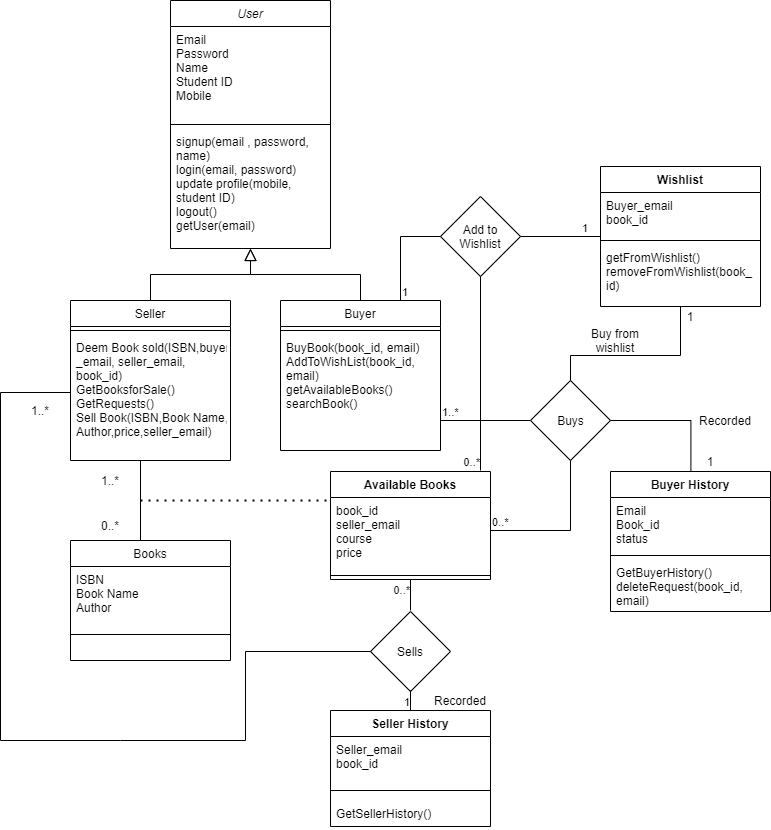

The diagram above was exported from draw.io. Its source (the exported page's mxGraphModel, read from the mxfile embedded in the PNG):
<mxGraphModel dx="1038" dy="580" grid="1" gridSize="10" guides="1" tooltips="1" connect="1" arrows="1" fold="1" page="1" pageScale="1" pageWidth="827" pageHeight="1169" math="0" shadow="0">
  <root>
    <mxCell id="WIyWlLk6GJQsqaUBKTNV-0" />
    <mxCell id="WIyWlLk6GJQsqaUBKTNV-1" parent="WIyWlLk6GJQsqaUBKTNV-0" />
    <mxCell id="zkfFHV4jXpPFQw0GAbJ--0" value="User" style="swimlane;fontStyle=2;align=center;verticalAlign=top;childLayout=stackLayout;horizontal=1;startSize=26;horizontalStack=0;resizeParent=1;resizeLast=0;collapsible=1;marginBottom=0;rounded=0;shadow=0;strokeWidth=1;" parent="WIyWlLk6GJQsqaUBKTNV-1" vertex="1">
      <mxGeometry x="220" y="60" width="160" height="248" as="geometry">
        <mxRectangle x="230" y="140" width="160" height="26" as="alternateBounds" />
      </mxGeometry>
    </mxCell>
    <mxCell id="zkfFHV4jXpPFQw0GAbJ--3" value="Email&#10;Password&#10;Name&#10;Student ID&#10;Mobile" style="text;align=left;verticalAlign=top;spacingLeft=4;spacingRight=4;overflow=hidden;rotatable=0;points=[[0,0.5],[1,0.5]];portConstraint=eastwest;rounded=0;shadow=0;html=0;" parent="zkfFHV4jXpPFQw0GAbJ--0" vertex="1">
      <mxGeometry y="26" width="160" height="94" as="geometry" />
    </mxCell>
    <mxCell id="zkfFHV4jXpPFQw0GAbJ--4" value="" style="line;html=1;strokeWidth=1;align=left;verticalAlign=middle;spacingTop=-1;spacingLeft=3;spacingRight=3;rotatable=0;labelPosition=right;points=[];portConstraint=eastwest;" parent="zkfFHV4jXpPFQw0GAbJ--0" vertex="1">
      <mxGeometry y="120" width="160" height="8" as="geometry" />
    </mxCell>
    <mxCell id="zkfFHV4jXpPFQw0GAbJ--5" value="signup(email , password, &#10;name)&#10;login(email, password)&#10;update profile(mobile,&#10;student ID)&#10;logout()&#10;getUser(email)" style="text;align=left;verticalAlign=top;spacingLeft=4;spacingRight=4;overflow=hidden;rotatable=0;points=[[0,0.5],[1,0.5]];portConstraint=eastwest;" parent="zkfFHV4jXpPFQw0GAbJ--0" vertex="1">
      <mxGeometry y="128" width="160" height="120" as="geometry" />
    </mxCell>
    <mxCell id="zkfFHV4jXpPFQw0GAbJ--6" value="Seller" style="swimlane;fontStyle=0;align=center;verticalAlign=top;childLayout=stackLayout;horizontal=1;startSize=26;horizontalStack=0;resizeParent=1;resizeLast=0;collapsible=1;marginBottom=0;rounded=0;shadow=0;strokeWidth=1;" parent="WIyWlLk6GJQsqaUBKTNV-1" vertex="1">
      <mxGeometry x="120" y="360" width="160" height="160" as="geometry">
        <mxRectangle x="130" y="380" width="160" height="26" as="alternateBounds" />
      </mxGeometry>
    </mxCell>
    <mxCell id="zkfFHV4jXpPFQw0GAbJ--9" value="" style="line;html=1;strokeWidth=1;align=left;verticalAlign=middle;spacingTop=-1;spacingLeft=3;spacingRight=3;rotatable=0;labelPosition=right;points=[];portConstraint=eastwest;" parent="zkfFHV4jXpPFQw0GAbJ--6" vertex="1">
      <mxGeometry y="26" width="160" height="8" as="geometry" />
    </mxCell>
    <mxCell id="zkfFHV4jXpPFQw0GAbJ--10" value="Deem Book sold(ISBN,buyer&#10;_email, seller_email, &#10;book_id)&#10;GetBooksforSale()&#10;GetRequests()&#10;Sell Book(ISBN,Book Name,&#10;Author,price,seller_email)&#10;" style="text;align=left;verticalAlign=top;spacingLeft=4;spacingRight=4;overflow=hidden;rotatable=0;points=[[0,0.5],[1,0.5]];portConstraint=eastwest;fontStyle=0" parent="zkfFHV4jXpPFQw0GAbJ--6" vertex="1">
      <mxGeometry y="34" width="160" height="116" as="geometry" />
    </mxCell>
    <mxCell id="zkfFHV4jXpPFQw0GAbJ--12" value="" style="endArrow=block;endSize=10;endFill=0;shadow=0;strokeWidth=1;rounded=0;edgeStyle=elbowEdgeStyle;elbow=vertical;" parent="WIyWlLk6GJQsqaUBKTNV-1" source="zkfFHV4jXpPFQw0GAbJ--6" target="zkfFHV4jXpPFQw0GAbJ--0" edge="1">
      <mxGeometry width="160" relative="1" as="geometry">
        <mxPoint x="200" y="203" as="sourcePoint" />
        <mxPoint x="200" y="203" as="targetPoint" />
      </mxGeometry>
    </mxCell>
    <mxCell id="zkfFHV4jXpPFQw0GAbJ--13" value="Buyer" style="swimlane;fontStyle=0;align=center;verticalAlign=top;childLayout=stackLayout;horizontal=1;startSize=26;horizontalStack=0;resizeParent=1;resizeLast=0;collapsible=1;marginBottom=0;rounded=0;shadow=0;strokeWidth=1;" parent="WIyWlLk6GJQsqaUBKTNV-1" vertex="1">
      <mxGeometry x="330" y="360" width="160" height="150" as="geometry">
        <mxRectangle x="340" y="380" width="170" height="26" as="alternateBounds" />
      </mxGeometry>
    </mxCell>
    <mxCell id="zkfFHV4jXpPFQw0GAbJ--15" value="" style="line;html=1;strokeWidth=1;align=left;verticalAlign=middle;spacingTop=-1;spacingLeft=3;spacingRight=3;rotatable=0;labelPosition=right;points=[];portConstraint=eastwest;" parent="zkfFHV4jXpPFQw0GAbJ--13" vertex="1">
      <mxGeometry y="26" width="160" height="8" as="geometry" />
    </mxCell>
    <mxCell id="zkfFHV4jXpPFQw0GAbJ--14" value="BuyBook(book_id, email)&#10;AddToWishList(book_id,&#10;email)&#10;getAvailableBooks()&#10;searchBook()" style="text;align=left;verticalAlign=top;spacingLeft=4;spacingRight=4;overflow=hidden;rotatable=0;points=[[0,0.5],[1,0.5]];portConstraint=eastwest;" parent="zkfFHV4jXpPFQw0GAbJ--13" vertex="1">
      <mxGeometry y="34" width="160" height="116" as="geometry" />
    </mxCell>
    <mxCell id="Rx0KeXhw4HQq_oDDNZqi-21" value="" style="endArrow=none;html=1;edgeStyle=orthogonalEdgeStyle;rounded=0;" parent="zkfFHV4jXpPFQw0GAbJ--13" edge="1">
      <mxGeometry relative="1" as="geometry">
        <mxPoint x="160" y="120" as="sourcePoint" />
        <mxPoint x="250" y="120" as="targetPoint" />
      </mxGeometry>
    </mxCell>
    <mxCell id="Rx0KeXhw4HQq_oDDNZqi-22" value="1..*" style="edgeLabel;resizable=0;html=1;align=left;verticalAlign=bottom;" parent="Rx0KeXhw4HQq_oDDNZqi-21" connectable="0" vertex="1">
      <mxGeometry x="-1" relative="1" as="geometry" />
    </mxCell>
    <mxCell id="Rx0KeXhw4HQq_oDDNZqi-23" value="Buys" style="edgeLabel;resizable=0;html=1;align=right;verticalAlign=bottom;" parent="Rx0KeXhw4HQq_oDDNZqi-21" connectable="0" vertex="1">
      <mxGeometry x="1" relative="1" as="geometry">
        <mxPoint x="50" y="10" as="offset" />
      </mxGeometry>
    </mxCell>
    <mxCell id="zkfFHV4jXpPFQw0GAbJ--16" value="" style="endArrow=block;endSize=10;endFill=0;shadow=0;strokeWidth=1;rounded=0;edgeStyle=elbowEdgeStyle;elbow=vertical;" parent="WIyWlLk6GJQsqaUBKTNV-1" source="zkfFHV4jXpPFQw0GAbJ--13" target="zkfFHV4jXpPFQw0GAbJ--0" edge="1">
      <mxGeometry width="160" relative="1" as="geometry">
        <mxPoint x="210" y="373" as="sourcePoint" />
        <mxPoint x="310" y="271" as="targetPoint" />
      </mxGeometry>
    </mxCell>
    <mxCell id="zkfFHV4jXpPFQw0GAbJ--17" value="Books" style="swimlane;fontStyle=0;align=center;verticalAlign=top;childLayout=stackLayout;horizontal=1;startSize=26;horizontalStack=0;resizeParent=1;resizeLast=0;collapsible=1;marginBottom=0;rounded=0;shadow=0;strokeWidth=1;" parent="WIyWlLk6GJQsqaUBKTNV-1" vertex="1">
      <mxGeometry x="120" y="600" width="160" height="120" as="geometry">
        <mxRectangle x="550" y="140" width="160" height="26" as="alternateBounds" />
      </mxGeometry>
    </mxCell>
    <mxCell id="zkfFHV4jXpPFQw0GAbJ--18" value="ISBN&#10;Book Name&#10;Author" style="text;align=left;verticalAlign=top;spacingLeft=4;spacingRight=4;overflow=hidden;rotatable=0;points=[[0,0.5],[1,0.5]];portConstraint=eastwest;" parent="zkfFHV4jXpPFQw0GAbJ--17" vertex="1">
      <mxGeometry y="26" width="160" height="64" as="geometry" />
    </mxCell>
    <mxCell id="zkfFHV4jXpPFQw0GAbJ--23" value="" style="line;html=1;strokeWidth=1;align=left;verticalAlign=middle;spacingTop=-1;spacingLeft=3;spacingRight=3;rotatable=0;labelPosition=right;points=[];portConstraint=eastwest;" parent="zkfFHV4jXpPFQw0GAbJ--17" vertex="1">
      <mxGeometry y="90" width="160" height="8" as="geometry" />
    </mxCell>
    <mxCell id="Rx0KeXhw4HQq_oDDNZqi-6" value="" style="endArrow=none;html=1;edgeStyle=orthogonalEdgeStyle;rounded=0;" parent="WIyWlLk6GJQsqaUBKTNV-1" edge="1">
      <mxGeometry relative="1" as="geometry">
        <mxPoint x="190" y="520" as="sourcePoint" />
        <mxPoint x="190" y="600" as="targetPoint" />
        <Array as="points">
          <mxPoint x="190" y="520" />
          <mxPoint x="190" y="600" />
        </Array>
      </mxGeometry>
    </mxCell>
    <mxCell id="Rx0KeXhw4HQq_oDDNZqi-9" value="" style="endArrow=none;dashed=1;html=1;dashPattern=1 3;strokeWidth=2;rounded=0;edgeStyle=orthogonalEdgeStyle;" parent="WIyWlLk6GJQsqaUBKTNV-1" edge="1">
      <mxGeometry width="50" height="50" relative="1" as="geometry">
        <mxPoint x="190" y="560" as="sourcePoint" />
        <mxPoint x="380" y="560" as="targetPoint" />
      </mxGeometry>
    </mxCell>
    <mxCell id="Rx0KeXhw4HQq_oDDNZqi-10" value="Available Books" style="swimlane;fontStyle=1;align=center;verticalAlign=top;childLayout=stackLayout;horizontal=1;startSize=26;horizontalStack=0;resizeParent=1;resizeParentMax=0;resizeLast=0;collapsible=1;marginBottom=0;" parent="WIyWlLk6GJQsqaUBKTNV-1" vertex="1">
      <mxGeometry x="380" y="531" width="160" height="108" as="geometry" />
    </mxCell>
    <mxCell id="Rx0KeXhw4HQq_oDDNZqi-11" value="book_id&#10;seller_email&#10;course&#10;price" style="text;strokeColor=none;fillColor=none;align=left;verticalAlign=top;spacingLeft=4;spacingRight=4;overflow=hidden;rotatable=0;points=[[0,0.5],[1,0.5]];portConstraint=eastwest;" parent="Rx0KeXhw4HQq_oDDNZqi-10" vertex="1">
      <mxGeometry y="26" width="160" height="74" as="geometry" />
    </mxCell>
    <mxCell id="Rx0KeXhw4HQq_oDDNZqi-12" value="" style="line;strokeWidth=1;fillColor=none;align=left;verticalAlign=middle;spacingTop=-1;spacingLeft=3;spacingRight=3;rotatable=0;labelPosition=right;points=[];portConstraint=eastwest;" parent="Rx0KeXhw4HQq_oDDNZqi-10" vertex="1">
      <mxGeometry y="100" width="160" height="8" as="geometry" />
    </mxCell>
    <mxCell id="Rx0KeXhw4HQq_oDDNZqi-15" value="1..*" style="text;html=1;strokeColor=none;fillColor=none;align=center;verticalAlign=middle;whiteSpace=wrap;rounded=0;" parent="WIyWlLk6GJQsqaUBKTNV-1" vertex="1">
      <mxGeometry x="140" y="530" width="40" height="20" as="geometry" />
    </mxCell>
    <mxCell id="Rx0KeXhw4HQq_oDDNZqi-16" value="0..*" style="text;html=1;strokeColor=none;fillColor=none;align=center;verticalAlign=middle;whiteSpace=wrap;rounded=0;" parent="WIyWlLk6GJQsqaUBKTNV-1" vertex="1">
      <mxGeometry x="140" y="575" width="40" height="20" as="geometry" />
    </mxCell>
    <mxCell id="Rx0KeXhw4HQq_oDDNZqi-17" value="" style="rhombus;whiteSpace=wrap;html=1;" parent="WIyWlLk6GJQsqaUBKTNV-1" vertex="1">
      <mxGeometry x="580" y="440" width="80" height="80" as="geometry" />
    </mxCell>
    <mxCell id="Rx0KeXhw4HQq_oDDNZqi-18" value="" style="endArrow=none;html=1;edgeStyle=orthogonalEdgeStyle;rounded=0;entryX=0.5;entryY=1;entryDx=0;entryDy=0;" parent="WIyWlLk6GJQsqaUBKTNV-1" target="Rx0KeXhw4HQq_oDDNZqi-17" edge="1">
      <mxGeometry relative="1" as="geometry">
        <mxPoint x="540" y="590" as="sourcePoint" />
        <mxPoint x="620" y="590" as="targetPoint" />
      </mxGeometry>
    </mxCell>
    <mxCell id="Rx0KeXhw4HQq_oDDNZqi-19" value="0..*" style="edgeLabel;resizable=0;html=1;align=left;verticalAlign=bottom;" parent="Rx0KeXhw4HQq_oDDNZqi-18" connectable="0" vertex="1">
      <mxGeometry x="-1" relative="1" as="geometry" />
    </mxCell>
    <mxCell id="Rx0KeXhw4HQq_oDDNZqi-28" value="" style="endArrow=none;html=1;edgeStyle=orthogonalEdgeStyle;rounded=0;entryX=0.565;entryY=0.018;entryDx=0;entryDy=0;entryPerimeter=0;" parent="WIyWlLk6GJQsqaUBKTNV-1" edge="1">
      <mxGeometry relative="1" as="geometry">
        <mxPoint x="660" y="480" as="sourcePoint" />
        <mxPoint x="740.4000000000001" y="532.124" as="targetPoint" />
        <Array as="points">
          <mxPoint x="740" y="480" />
        </Array>
      </mxGeometry>
    </mxCell>
    <mxCell id="Rx0KeXhw4HQq_oDDNZqi-32" value="Buys" style="text;html=1;align=center;verticalAlign=middle;resizable=0;points=[];autosize=1;strokeColor=none;" parent="WIyWlLk6GJQsqaUBKTNV-1" vertex="1">
      <mxGeometry x="600" y="470" width="40" height="20" as="geometry" />
    </mxCell>
    <mxCell id="Rx0KeXhw4HQq_oDDNZqi-33" value="Recorded" style="text;html=1;strokeColor=none;fillColor=none;align=center;verticalAlign=middle;whiteSpace=wrap;rounded=0;" parent="WIyWlLk6GJQsqaUBKTNV-1" vertex="1">
      <mxGeometry x="750" y="470" width="50" height="20" as="geometry" />
    </mxCell>
    <mxCell id="Rx0KeXhw4HQq_oDDNZqi-34" value="1" style="text;html=1;strokeColor=none;fillColor=none;align=center;verticalAlign=middle;whiteSpace=wrap;rounded=0;" parent="WIyWlLk6GJQsqaUBKTNV-1" vertex="1">
      <mxGeometry x="740" y="511" width="40" height="20" as="geometry" />
    </mxCell>
    <mxCell id="Rx0KeXhw4HQq_oDDNZqi-35" value="Wishlist" style="swimlane;fontStyle=1;align=center;verticalAlign=top;childLayout=stackLayout;horizontal=1;startSize=26;horizontalStack=0;resizeParent=1;resizeParentMax=0;resizeLast=0;collapsible=1;marginBottom=0;" parent="WIyWlLk6GJQsqaUBKTNV-1" vertex="1">
      <mxGeometry x="650" y="226" width="160" height="140" as="geometry" />
    </mxCell>
    <mxCell id="Rx0KeXhw4HQq_oDDNZqi-36" value="Buyer_email&#10;book_id" style="text;strokeColor=none;fillColor=none;align=left;verticalAlign=top;spacingLeft=4;spacingRight=4;overflow=hidden;rotatable=0;points=[[0,0.5],[1,0.5]];portConstraint=eastwest;" parent="Rx0KeXhw4HQq_oDDNZqi-35" vertex="1">
      <mxGeometry y="26" width="160" height="44" as="geometry" />
    </mxCell>
    <mxCell id="Rx0KeXhw4HQq_oDDNZqi-37" value="" style="line;strokeWidth=1;fillColor=none;align=left;verticalAlign=middle;spacingTop=-1;spacingLeft=3;spacingRight=3;rotatable=0;labelPosition=right;points=[];portConstraint=eastwest;" parent="Rx0KeXhw4HQq_oDDNZqi-35" vertex="1">
      <mxGeometry y="70" width="160" height="8" as="geometry" />
    </mxCell>
    <mxCell id="Rx0KeXhw4HQq_oDDNZqi-38" value="getFromWishlist()&#10;removeFromWishlist(book_&#10;id)" style="text;strokeColor=none;fillColor=none;align=left;verticalAlign=top;spacingLeft=4;spacingRight=4;overflow=hidden;rotatable=0;points=[[0,0.5],[1,0.5]];portConstraint=eastwest;" parent="Rx0KeXhw4HQq_oDDNZqi-35" vertex="1">
      <mxGeometry y="78" width="160" height="62" as="geometry" />
    </mxCell>
    <mxCell id="l8L_XXJVBXk2-PDRSogh-0" value="Add to&lt;br&gt;Wishlist" style="rhombus;whiteSpace=wrap;html=1;" vertex="1" parent="WIyWlLk6GJQsqaUBKTNV-1">
      <mxGeometry x="490" y="256" width="80" height="80" as="geometry" />
    </mxCell>
    <mxCell id="l8L_XXJVBXk2-PDRSogh-5" value="" style="endArrow=none;html=1;rounded=0;edgeStyle=orthogonalEdgeStyle;entryX=0;entryY=0.5;entryDx=0;entryDy=0;exitX=0.75;exitY=0;exitDx=0;exitDy=0;" edge="1" parent="WIyWlLk6GJQsqaUBKTNV-1" source="zkfFHV4jXpPFQw0GAbJ--13" target="l8L_XXJVBXk2-PDRSogh-0">
      <mxGeometry width="50" height="50" relative="1" as="geometry">
        <mxPoint x="420" y="310" as="sourcePoint" />
        <mxPoint x="470" y="260" as="targetPoint" />
      </mxGeometry>
    </mxCell>
    <mxCell id="l8L_XXJVBXk2-PDRSogh-9" value="" style="endArrow=none;html=1;edgeStyle=orthogonalEdgeStyle;rounded=0;exitX=0.5;exitY=1;exitDx=0;exitDy=0;" edge="1" parent="WIyWlLk6GJQsqaUBKTNV-1" source="l8L_XXJVBXk2-PDRSogh-0">
      <mxGeometry relative="1" as="geometry">
        <mxPoint x="510" y="390" as="sourcePoint" />
        <mxPoint x="530" y="530" as="targetPoint" />
      </mxGeometry>
    </mxCell>
    <mxCell id="l8L_XXJVBXk2-PDRSogh-10" value="1" style="edgeLabel;resizable=0;html=1;align=left;verticalAlign=bottom;" connectable="0" vertex="1" parent="l8L_XXJVBXk2-PDRSogh-9">
      <mxGeometry x="-1" relative="1" as="geometry">
        <mxPoint x="-80" y="24" as="offset" />
      </mxGeometry>
    </mxCell>
    <mxCell id="l8L_XXJVBXk2-PDRSogh-11" value="0..*" style="edgeLabel;resizable=0;html=1;align=right;verticalAlign=bottom;" connectable="0" vertex="1" parent="l8L_XXJVBXk2-PDRSogh-9">
      <mxGeometry x="1" relative="1" as="geometry" />
    </mxCell>
    <mxCell id="l8L_XXJVBXk2-PDRSogh-13" value="" style="endArrow=none;html=1;edgeStyle=orthogonalEdgeStyle;rounded=0;exitX=1;exitY=0.5;exitDx=0;exitDy=0;" edge="1" parent="WIyWlLk6GJQsqaUBKTNV-1" source="l8L_XXJVBXk2-PDRSogh-0">
      <mxGeometry relative="1" as="geometry">
        <mxPoint x="580" y="290" as="sourcePoint" />
        <mxPoint x="650" y="296" as="targetPoint" />
      </mxGeometry>
    </mxCell>
    <mxCell id="l8L_XXJVBXk2-PDRSogh-14" value="1" style="edgeLabel;resizable=0;html=1;align=left;verticalAlign=bottom;" connectable="0" vertex="1" parent="l8L_XXJVBXk2-PDRSogh-13">
      <mxGeometry x="-1" relative="1" as="geometry">
        <mxPoint x="60" as="offset" />
      </mxGeometry>
    </mxCell>
    <mxCell id="l8L_XXJVBXk2-PDRSogh-16" value="" style="endArrow=none;html=1;rounded=0;edgeStyle=orthogonalEdgeStyle;exitX=0.5;exitY=0;exitDx=0;exitDy=0;" edge="1" parent="WIyWlLk6GJQsqaUBKTNV-1" source="Rx0KeXhw4HQq_oDDNZqi-17" target="Rx0KeXhw4HQq_oDDNZqi-38">
      <mxGeometry width="50" height="50" relative="1" as="geometry">
        <mxPoint x="640" y="440" as="sourcePoint" />
        <mxPoint x="730" y="390" as="targetPoint" />
        <Array as="points">
          <mxPoint x="620" y="415" />
          <mxPoint x="730" y="415" />
        </Array>
      </mxGeometry>
    </mxCell>
    <mxCell id="l8L_XXJVBXk2-PDRSogh-17" value="1" style="text;html=1;strokeColor=none;fillColor=none;align=center;verticalAlign=middle;whiteSpace=wrap;rounded=0;" vertex="1" parent="WIyWlLk6GJQsqaUBKTNV-1">
      <mxGeometry x="720" y="366" width="40" height="20" as="geometry" />
    </mxCell>
    <mxCell id="l8L_XXJVBXk2-PDRSogh-18" value="Buy from wishlist" style="text;html=1;strokeColor=none;fillColor=none;align=center;verticalAlign=middle;whiteSpace=wrap;rounded=0;" vertex="1" parent="WIyWlLk6GJQsqaUBKTNV-1">
      <mxGeometry x="620" y="390" width="90" height="20" as="geometry" />
    </mxCell>
    <mxCell id="l8L_XXJVBXk2-PDRSogh-19" value="Seller History" style="swimlane;fontStyle=1;align=center;verticalAlign=top;childLayout=stackLayout;horizontal=1;startSize=26;horizontalStack=0;resizeParent=1;resizeParentMax=0;resizeLast=0;collapsible=1;marginBottom=0;" vertex="1" parent="WIyWlLk6GJQsqaUBKTNV-1">
      <mxGeometry x="380" y="770" width="160" height="116" as="geometry" />
    </mxCell>
    <mxCell id="l8L_XXJVBXk2-PDRSogh-20" value="Seller_email&#10;book_id" style="text;strokeColor=none;fillColor=none;align=left;verticalAlign=top;spacingLeft=4;spacingRight=4;overflow=hidden;rotatable=0;points=[[0,0.5],[1,0.5]];portConstraint=eastwest;" vertex="1" parent="l8L_XXJVBXk2-PDRSogh-19">
      <mxGeometry y="26" width="160" height="44" as="geometry" />
    </mxCell>
    <mxCell id="l8L_XXJVBXk2-PDRSogh-21" value="" style="line;strokeWidth=1;fillColor=none;align=left;verticalAlign=middle;spacingTop=-1;spacingLeft=3;spacingRight=3;rotatable=0;labelPosition=right;points=[];portConstraint=eastwest;" vertex="1" parent="l8L_XXJVBXk2-PDRSogh-19">
      <mxGeometry y="70" width="160" height="20" as="geometry" />
    </mxCell>
    <mxCell id="l8L_XXJVBXk2-PDRSogh-22" value="GetSellerHistory()" style="text;strokeColor=none;fillColor=none;align=left;verticalAlign=top;spacingLeft=4;spacingRight=4;overflow=hidden;rotatable=0;points=[[0,0.5],[1,0.5]];portConstraint=eastwest;" vertex="1" parent="l8L_XXJVBXk2-PDRSogh-19">
      <mxGeometry y="90" width="160" height="26" as="geometry" />
    </mxCell>
    <mxCell id="l8L_XXJVBXk2-PDRSogh-25" value="Buyer History" style="swimlane;fontStyle=1;align=center;verticalAlign=top;childLayout=stackLayout;horizontal=1;startSize=26;horizontalStack=0;resizeParent=1;resizeParentMax=0;resizeLast=0;collapsible=1;marginBottom=0;" vertex="1" parent="WIyWlLk6GJQsqaUBKTNV-1">
      <mxGeometry x="660" y="531" width="160" height="140" as="geometry" />
    </mxCell>
    <mxCell id="l8L_XXJVBXk2-PDRSogh-26" value="Email&#10;Book_id&#10;status" style="text;strokeColor=none;fillColor=none;align=left;verticalAlign=top;spacingLeft=4;spacingRight=4;overflow=hidden;rotatable=0;points=[[0,0.5],[1,0.5]];portConstraint=eastwest;" vertex="1" parent="l8L_XXJVBXk2-PDRSogh-25">
      <mxGeometry y="26" width="160" height="54" as="geometry" />
    </mxCell>
    <mxCell id="l8L_XXJVBXk2-PDRSogh-27" value="" style="line;strokeWidth=1;fillColor=none;align=left;verticalAlign=middle;spacingTop=-1;spacingLeft=3;spacingRight=3;rotatable=0;labelPosition=right;points=[];portConstraint=eastwest;" vertex="1" parent="l8L_XXJVBXk2-PDRSogh-25">
      <mxGeometry y="80" width="160" height="8" as="geometry" />
    </mxCell>
    <mxCell id="l8L_XXJVBXk2-PDRSogh-28" value="GetBuyerHistory()&#10;deleteRequest(book_id,&#10;email)" style="text;strokeColor=none;fillColor=none;align=left;verticalAlign=top;spacingLeft=4;spacingRight=4;overflow=hidden;rotatable=0;points=[[0,0.5],[1,0.5]];portConstraint=eastwest;" vertex="1" parent="l8L_XXJVBXk2-PDRSogh-25">
      <mxGeometry y="88" width="160" height="52" as="geometry" />
    </mxCell>
    <mxCell id="l8L_XXJVBXk2-PDRSogh-29" value="Sells" style="rhombus;whiteSpace=wrap;html=1;" vertex="1" parent="WIyWlLk6GJQsqaUBKTNV-1">
      <mxGeometry x="420" y="671" width="80" height="80" as="geometry" />
    </mxCell>
    <mxCell id="l8L_XXJVBXk2-PDRSogh-30" value="" style="endArrow=none;html=1;edgeStyle=orthogonalEdgeStyle;rounded=0;entryX=0.5;entryY=0;entryDx=0;entryDy=0;" edge="1" parent="WIyWlLk6GJQsqaUBKTNV-1" target="l8L_XXJVBXk2-PDRSogh-19">
      <mxGeometry relative="1" as="geometry">
        <mxPoint x="460" y="750" as="sourcePoint" />
        <mxPoint x="620" y="750" as="targetPoint" />
      </mxGeometry>
    </mxCell>
    <mxCell id="l8L_XXJVBXk2-PDRSogh-32" value="1" style="edgeLabel;resizable=0;html=1;align=right;verticalAlign=bottom;" connectable="0" vertex="1" parent="l8L_XXJVBXk2-PDRSogh-30">
      <mxGeometry x="1" relative="1" as="geometry" />
    </mxCell>
    <mxCell id="l8L_XXJVBXk2-PDRSogh-33" value="" style="endArrow=none;html=1;edgeStyle=orthogonalEdgeStyle;rounded=0;entryX=0.5;entryY=1;entryDx=0;entryDy=0;" edge="1" parent="WIyWlLk6GJQsqaUBKTNV-1" target="Rx0KeXhw4HQq_oDDNZqi-10">
      <mxGeometry relative="1" as="geometry">
        <mxPoint x="460" y="670" as="sourcePoint" />
        <mxPoint x="620" y="670" as="targetPoint" />
      </mxGeometry>
    </mxCell>
    <mxCell id="l8L_XXJVBXk2-PDRSogh-35" value="0..*" style="edgeLabel;resizable=0;html=1;align=right;verticalAlign=bottom;" connectable="0" vertex="1" parent="l8L_XXJVBXk2-PDRSogh-33">
      <mxGeometry x="1" relative="1" as="geometry">
        <mxPoint y="19" as="offset" />
      </mxGeometry>
    </mxCell>
    <mxCell id="l8L_XXJVBXk2-PDRSogh-36" value="" style="endArrow=none;html=1;rounded=0;edgeStyle=orthogonalEdgeStyle;entryX=0;entryY=0.5;entryDx=0;entryDy=0;" edge="1" parent="WIyWlLk6GJQsqaUBKTNV-1" target="l8L_XXJVBXk2-PDRSogh-29">
      <mxGeometry width="50" height="50" relative="1" as="geometry">
        <mxPoint x="50" y="800" as="sourcePoint" />
        <mxPoint x="330" y="720" as="targetPoint" />
        <Array as="points">
          <mxPoint x="170" y="800" />
          <mxPoint x="295" y="800" />
          <mxPoint x="295" y="711" />
        </Array>
      </mxGeometry>
    </mxCell>
    <mxCell id="l8L_XXJVBXk2-PDRSogh-37" style="edgeStyle=orthogonalEdgeStyle;rounded=0;orthogonalLoop=1;jettySize=auto;html=1;exitX=0;exitY=0.5;exitDx=0;exitDy=0;endArrow=none;endFill=0;" edge="1" parent="WIyWlLk6GJQsqaUBKTNV-1" source="zkfFHV4jXpPFQw0GAbJ--10">
      <mxGeometry relative="1" as="geometry">
        <mxPoint x="50" y="800" as="targetPoint" />
      </mxGeometry>
    </mxCell>
    <mxCell id="l8L_XXJVBXk2-PDRSogh-38" value="Recorded" style="text;html=1;strokeColor=none;fillColor=none;align=center;verticalAlign=middle;whiteSpace=wrap;rounded=0;" vertex="1" parent="WIyWlLk6GJQsqaUBKTNV-1">
      <mxGeometry x="480" y="750" width="60" height="20" as="geometry" />
    </mxCell>
    <mxCell id="l8L_XXJVBXk2-PDRSogh-39" value="1..*" style="text;html=1;strokeColor=none;fillColor=none;align=center;verticalAlign=middle;whiteSpace=wrap;rounded=0;" vertex="1" parent="WIyWlLk6GJQsqaUBKTNV-1">
      <mxGeometry x="70" y="460" width="40" height="20" as="geometry" />
    </mxCell>
  </root>
</mxGraphModel>